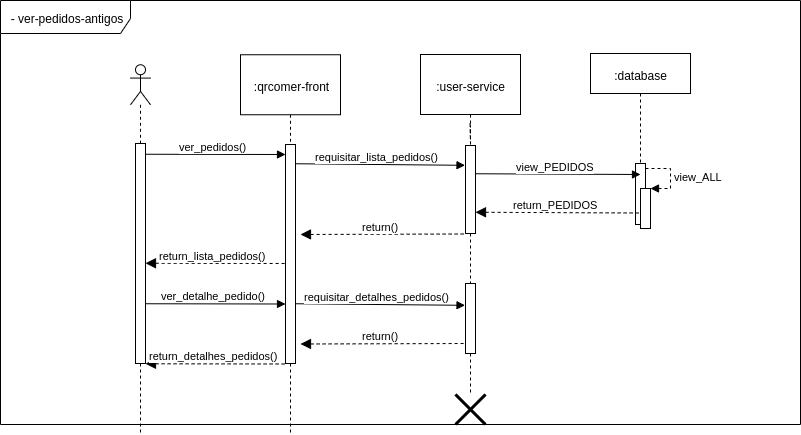

The diagram above was exported from draw.io. Its source (the exported page's mxGraphModel, read from the mxfile embedded in the PNG):
<mxGraphModel dx="2062" dy="1029" grid="1" gridSize="10" guides="1" tooltips="1" connect="1" arrows="1" fold="1" page="1" pageScale="1" pageWidth="850" pageHeight="1100" math="0" shadow="0">
  <root>
    <mxCell id="0" />
    <mxCell id="1" parent="0" />
    <mxCell id="2" value="- ver-pedidos-antigos" style="shape=umlFrame;whiteSpace=wrap;html=1;width=130;height=33;" vertex="1" parent="1">
      <mxGeometry x="50" y="1167" width="800" height="424" as="geometry" />
    </mxCell>
    <mxCell id="3" value="" style="shape=umlLifeline;participant=umlActor;perimeter=lifelinePerimeter;whiteSpace=wrap;html=1;container=1;collapsible=0;recursiveResize=0;verticalAlign=top;spacingTop=36;labelBackgroundColor=#ffffff;outlineConnect=0;" vertex="1" parent="1">
      <mxGeometry x="180" y="1231.25" width="20" height="80" as="geometry" />
    </mxCell>
    <mxCell id="4" value=":qrcomer-front" style="shape=umlLifeline;perimeter=lifelinePerimeter;whiteSpace=wrap;html=1;container=1;collapsible=0;recursiveResize=0;outlineConnect=0;size=60;" vertex="1" parent="1">
      <mxGeometry x="290" y="1221.25" width="100" height="90" as="geometry" />
    </mxCell>
    <mxCell id="5" value=":user-service" style="shape=umlLifeline;perimeter=lifelinePerimeter;whiteSpace=wrap;html=1;container=1;collapsible=0;recursiveResize=0;outlineConnect=0;size=60;" vertex="1" parent="1">
      <mxGeometry x="470" y="1221" width="100" height="69" as="geometry" />
    </mxCell>
    <mxCell id="6" style="edgeStyle=orthogonalEdgeStyle;rounded=0;orthogonalLoop=1;jettySize=auto;html=1;dashed=1;startArrow=none;startFill=0;endArrow=none;endFill=0;" edge="1" source="7" parent="1">
      <mxGeometry relative="1" as="geometry">
        <mxPoint x="190" y="1600" as="targetPoint" />
      </mxGeometry>
    </mxCell>
    <mxCell id="7" value="&lt;span style=&quot;font-family: &amp;#34;helvetica&amp;#34; , &amp;#34;arial&amp;#34; , sans-serif ; font-size: 0px&quot;&gt;%3CmxGraphModel%3E%3Croot%3E%3CmxCell%20id%3D%220%22%2F%3E%3CmxCell%20id%3D%221%22%20parent%3D%220%22%2F%3E%3CmxCell%20id%3D%222%22%20value%3D%22ver_pedidos()%22%20style%3D%22html%3D1%3BverticalAlign%3Dbottom%3BstartArrow%3Dnone%3BstartFill%3D0%3BendArrow%3Dblock%3BstartSize%3D8%3B%22%20edge%3D%221%22%20parent%3D%221%22%3E%3CmxGeometry%20x%3D%22-0.0303%22%20width%3D%2260%22%20relative%3D%221%22%20as%3D%22geometry%22%3E%3CmxPoint%20x%3D%22195%22%20y%3D%221320.75%22%20as%3D%22sourcePoint%22%2F%3E%3CmxPoint%20x%3D%22335%22%20y%3D%221321%22%20as%3D%22targetPoint%22%2F%3E%3CmxPoint%20as%3D%22offset%22%2F%3E%3C%2FmxGeometry%3E%3C%2FmxCell%3E%3C%2Froot%3E%3C%2FmxGraphModel%3E&lt;/span&gt;" style="html=1;points=[];perimeter=orthogonalPerimeter;" vertex="1" parent="1">
      <mxGeometry x="185" y="1310" width="10" height="220" as="geometry" />
    </mxCell>
    <mxCell id="8" style="edgeStyle=orthogonalEdgeStyle;rounded=0;orthogonalLoop=1;jettySize=auto;html=1;dashed=1;startArrow=none;startFill=0;endArrow=none;endFill=0;" edge="1" source="9" parent="1">
      <mxGeometry relative="1" as="geometry">
        <mxPoint x="340" y="1600" as="targetPoint" />
      </mxGeometry>
    </mxCell>
    <mxCell id="9" value="" style="html=1;points=[];perimeter=orthogonalPerimeter;" vertex="1" parent="1">
      <mxGeometry x="335" y="1311" width="10" height="219" as="geometry" />
    </mxCell>
    <mxCell id="10" value="ver_pedidos()" style="html=1;verticalAlign=bottom;startArrow=none;startFill=0;endArrow=block;startSize=8;" edge="1" parent="1">
      <mxGeometry x="-0.0303" width="60" relative="1" as="geometry">
        <mxPoint x="195" y="1320.75" as="sourcePoint" />
        <mxPoint x="335" y="1321" as="targetPoint" />
        <mxPoint as="offset" />
      </mxGeometry>
    </mxCell>
    <mxCell id="11" value="requisitar_lista_pedidos()" style="html=1;verticalAlign=bottom;startArrow=none;startFill=0;endArrow=block;startSize=8;entryX=-0.048;entryY=0.225;entryDx=0;entryDy=0;entryPerimeter=0;" edge="1" target="13" parent="1">
      <mxGeometry x="-0.0303" width="60" relative="1" as="geometry">
        <mxPoint x="345" y="1330.25" as="sourcePoint" />
        <mxPoint x="515" y="1328" as="targetPoint" />
        <mxPoint as="offset" />
      </mxGeometry>
    </mxCell>
    <mxCell id="12" style="edgeStyle=orthogonalEdgeStyle;rounded=0;orthogonalLoop=1;jettySize=auto;html=1;dashed=1;startArrow=none;startFill=0;endArrow=none;endFill=0;" edge="1" source="13" target="24" parent="1">
      <mxGeometry relative="1" as="geometry" />
    </mxCell>
    <mxCell id="13" value="" style="html=1;points=[];perimeter=orthogonalPerimeter;" vertex="1" parent="1">
      <mxGeometry x="515" y="1312" width="10" height="88" as="geometry" />
    </mxCell>
    <mxCell id="14" style="edgeStyle=orthogonalEdgeStyle;rounded=0;orthogonalLoop=1;jettySize=auto;html=1;dashed=1;startArrow=none;startFill=0;endArrow=none;endFill=0;" edge="1" source="5" target="13" parent="1">
      <mxGeometry relative="1" as="geometry" />
    </mxCell>
    <mxCell id="15" value=":database" style="shape=umlLifeline;perimeter=lifelinePerimeter;whiteSpace=wrap;html=1;container=1;collapsible=0;recursiveResize=0;outlineConnect=0;" vertex="1" parent="1">
      <mxGeometry x="640" y="1220" width="100" height="120" as="geometry" />
    </mxCell>
    <mxCell id="16" value="" style="html=1;points=[];perimeter=orthogonalPerimeter;" vertex="1" parent="1">
      <mxGeometry x="685" y="1330" width="10" height="61" as="geometry" />
    </mxCell>
    <mxCell id="17" value="view_PEDIDOS" style="html=1;verticalAlign=bottom;startArrow=none;startFill=0;endArrow=block;startSize=8;" edge="1" parent="1">
      <mxGeometry x="-0.0303" width="60" relative="1" as="geometry">
        <mxPoint x="525" y="1340.25" as="sourcePoint" />
        <mxPoint x="690" y="1341" as="targetPoint" />
        <mxPoint as="offset" />
      </mxGeometry>
    </mxCell>
    <mxCell id="18" value="return_PEDIDOS" style="html=1;verticalAlign=bottom;startArrow=block;startFill=1;endArrow=none;startSize=8;endFill=0;dashed=1;" edge="1" parent="1">
      <mxGeometry x="-0.0303" width="60" relative="1" as="geometry">
        <mxPoint x="525" y="1378.75" as="sourcePoint" />
        <mxPoint x="690" y="1379.5" as="targetPoint" />
        <mxPoint as="offset" />
      </mxGeometry>
    </mxCell>
    <mxCell id="19" value="" style="html=1;points=[];perimeter=orthogonalPerimeter;" vertex="1" parent="1">
      <mxGeometry x="690" y="1355" width="10" height="40" as="geometry" />
    </mxCell>
    <mxCell id="20" value="view_ALL" style="edgeStyle=orthogonalEdgeStyle;html=1;align=left;spacingLeft=2;endArrow=block;rounded=0;entryX=1;entryY=0;dashed=1;" edge="1" target="19" parent="1">
      <mxGeometry relative="1" as="geometry">
        <mxPoint x="695" y="1335" as="sourcePoint" />
        <Array as="points">
          <mxPoint x="720" y="1335" />
        </Array>
      </mxGeometry>
    </mxCell>
    <mxCell id="21" value="return()" style="html=1;verticalAlign=bottom;startArrow=block;startFill=1;endArrow=none;startSize=8;endFill=0;dashed=1;" edge="1" parent="1">
      <mxGeometry x="-0.0303" width="60" relative="1" as="geometry">
        <mxPoint x="350" y="1401" as="sourcePoint" />
        <mxPoint x="515" y="1400.5" as="targetPoint" />
        <mxPoint as="offset" />
      </mxGeometry>
    </mxCell>
    <mxCell id="22" value="return_lista_pedidos()" style="html=1;verticalAlign=bottom;startArrow=block;startFill=1;endArrow=none;startSize=8;dashed=1;endFill=0;" edge="1" parent="1">
      <mxGeometry x="-0.0303" width="60" relative="1" as="geometry">
        <mxPoint x="195" y="1429.75" as="sourcePoint" />
        <mxPoint x="335" y="1430" as="targetPoint" />
        <mxPoint as="offset" />
      </mxGeometry>
    </mxCell>
    <mxCell id="23" value="ver_detalhe_pedido()" style="html=1;verticalAlign=bottom;startArrow=none;startFill=0;endArrow=block;startSize=8;" edge="1" parent="1">
      <mxGeometry x="-0.0303" width="60" relative="1" as="geometry">
        <mxPoint x="195" y="1470.25" as="sourcePoint" />
        <mxPoint x="335" y="1470.5" as="targetPoint" />
        <mxPoint as="offset" />
      </mxGeometry>
    </mxCell>
    <mxCell id="24" value="" style="html=1;points=[];perimeter=orthogonalPerimeter;" vertex="1" parent="1">
      <mxGeometry x="515" y="1450" width="10" height="70" as="geometry" />
    </mxCell>
    <mxCell id="25" value="requisitar_detalhes_pedidos()" style="html=1;verticalAlign=bottom;startArrow=none;startFill=0;endArrow=block;startSize=8;entryX=-0.048;entryY=0.225;entryDx=0;entryDy=0;entryPerimeter=0;" edge="1" parent="1">
      <mxGeometry x="-0.0303" width="60" relative="1" as="geometry">
        <mxPoint x="345" y="1470.25" as="sourcePoint" />
        <mxPoint x="514.52" y="1471.8000000000002" as="targetPoint" />
        <mxPoint as="offset" />
      </mxGeometry>
    </mxCell>
    <mxCell id="26" value="return()" style="html=1;verticalAlign=bottom;startArrow=block;startFill=1;endArrow=none;startSize=8;endFill=0;dashed=1;" edge="1" parent="1">
      <mxGeometry x="-0.0303" width="60" relative="1" as="geometry">
        <mxPoint x="350" y="1510.5" as="sourcePoint" />
        <mxPoint x="515" y="1510" as="targetPoint" />
        <mxPoint as="offset" />
      </mxGeometry>
    </mxCell>
    <mxCell id="27" value="return_detalhes_pedidos()" style="html=1;verticalAlign=bottom;startArrow=block;startFill=1;endArrow=none;startSize=8;dashed=1;endFill=0;" edge="1" parent="1">
      <mxGeometry x="-0.0303" width="60" relative="1" as="geometry">
        <mxPoint x="195" y="1530.25" as="sourcePoint" />
        <mxPoint x="335" y="1530.5" as="targetPoint" />
        <mxPoint as="offset" />
      </mxGeometry>
    </mxCell>
    <mxCell id="28" value="" style="shape=umlDestroy;whiteSpace=wrap;html=1;strokeWidth=3;" vertex="1" parent="1">
      <mxGeometry x="505" y="1561" width="30" height="30" as="geometry" />
    </mxCell>
    <mxCell id="29" style="edgeStyle=orthogonalEdgeStyle;rounded=0;orthogonalLoop=1;jettySize=auto;html=1;dashed=1;startArrow=none;startFill=0;endArrow=none;endFill=0;" edge="1" source="24" target="28" parent="1">
      <mxGeometry relative="1" as="geometry">
        <mxPoint x="520" y="1610" as="targetPoint" />
        <mxPoint x="520" y="1520" as="sourcePoint" />
      </mxGeometry>
    </mxCell>
  </root>
</mxGraphModel>